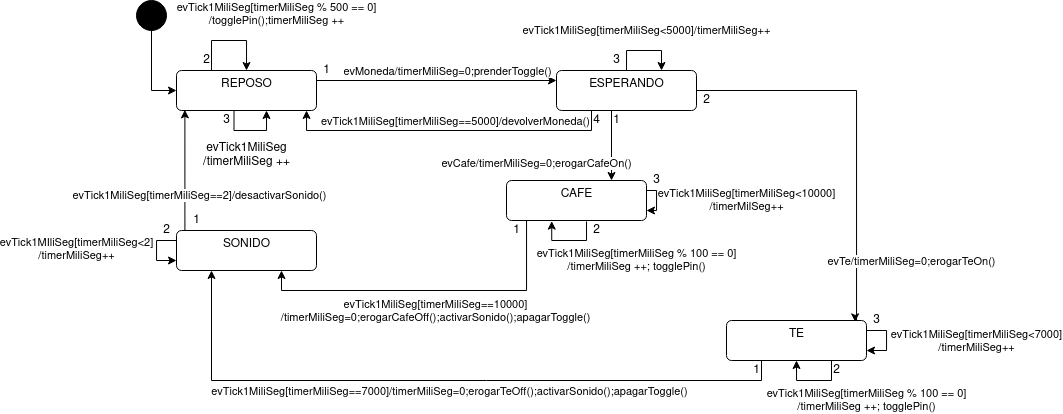

The diagram above was exported from draw.io. Its source (the exported page's mxGraphModel, read from the mxfile embedded in the PNG):
<mxGraphModel dx="2335" dy="782" grid="1" gridSize="10" guides="1" tooltips="1" connect="1" arrows="1" fold="1" page="1" pageScale="1" pageWidth="827" pageHeight="1169" math="0" shadow="0">
  <root>
    <mxCell id="0" />
    <mxCell id="1" parent="0" />
    <mxCell id="kbGw6pJlj0jIW_nk7dvy-1" style="edgeStyle=orthogonalEdgeStyle;rounded=0;orthogonalLoop=1;jettySize=auto;html=1;exitX=1;exitY=0.25;exitDx=0;exitDy=0;entryX=0;entryY=0.25;entryDx=0;entryDy=0;" parent="1" source="kbGw6pJlj0jIW_nk7dvy-3" target="kbGw6pJlj0jIW_nk7dvy-8" edge="1">
      <mxGeometry relative="1" as="geometry" />
    </mxCell>
    <mxCell id="kbGw6pJlj0jIW_nk7dvy-2" value="evMoneda/timerMiliSeg=0;prenderToggle()" style="edgeLabel;html=1;align=center;verticalAlign=middle;resizable=0;points=[];" parent="kbGw6pJlj0jIW_nk7dvy-1" vertex="1" connectable="0">
      <mxGeometry x="-0.2" relative="1" as="geometry">
        <mxPoint x="34" y="-10" as="offset" />
      </mxGeometry>
    </mxCell>
    <mxCell id="boB10ILugFWx9kO3Tlat-1" style="edgeStyle=orthogonalEdgeStyle;rounded=0;orthogonalLoop=1;jettySize=auto;html=1;exitX=0.411;exitY=1.004;exitDx=0;exitDy=0;exitPerimeter=0;" edge="1" parent="1" source="kbGw6pJlj0jIW_nk7dvy-3">
      <mxGeometry relative="1" as="geometry">
        <mxPoint x="210" y="140" as="targetPoint" />
        <mxPoint x="160" y="140" as="sourcePoint" />
        <Array as="points">
          <mxPoint x="178" y="160" />
          <mxPoint x="210" y="160" />
        </Array>
      </mxGeometry>
    </mxCell>
    <mxCell id="kbGw6pJlj0jIW_nk7dvy-3" value="REPOSO" style="html=1;align=center;verticalAlign=top;rounded=1;absoluteArcSize=1;arcSize=10;dashed=0;" parent="1" vertex="1">
      <mxGeometry x="120" y="100" width="140" height="40" as="geometry" />
    </mxCell>
    <mxCell id="kbGw6pJlj0jIW_nk7dvy-4" value="" style="edgeStyle=orthogonalEdgeStyle;rounded=0;orthogonalLoop=1;jettySize=auto;html=1;exitX=0.5;exitY=1;exitDx=0;exitDy=0;entryX=0;entryY=0.5;entryDx=0;entryDy=0;" parent="1" source="kbGw6pJlj0jIW_nk7dvy-5" target="kbGw6pJlj0jIW_nk7dvy-3" edge="1">
      <mxGeometry relative="1" as="geometry" />
    </mxCell>
    <mxCell id="kbGw6pJlj0jIW_nk7dvy-5" value="" style="shape=ellipse;html=1;fillColor=#000000;fontSize=18;fontColor=#ffffff;" parent="1" vertex="1">
      <mxGeometry x="80" y="30" width="30" height="30" as="geometry" />
    </mxCell>
    <mxCell id="kbGw6pJlj0jIW_nk7dvy-6" value="evTe/timerMiliSeg=0;erogarTeOn()" style="edgeStyle=orthogonalEdgeStyle;rounded=0;orthogonalLoop=1;jettySize=auto;html=1;exitX=1;exitY=0.5;exitDx=0;exitDy=0;entryX=0.919;entryY=0.034;entryDx=0;entryDy=0;entryPerimeter=0;" parent="1" source="kbGw6pJlj0jIW_nk7dvy-8" target="kbGw6pJlj0jIW_nk7dvy-16" edge="1">
      <mxGeometry x="0.6842" y="55" relative="1" as="geometry">
        <Array as="points">
          <mxPoint x="800" y="120" />
          <mxPoint x="800" y="350" />
          <mxPoint x="799" y="350" />
        </Array>
        <mxPoint as="offset" />
        <mxPoint x="605" y="200" as="targetPoint" />
      </mxGeometry>
    </mxCell>
    <mxCell id="kbGw6pJlj0jIW_nk7dvy-7" value="evCafe/timerMiliSeg=0;erogarCafeOn()" style="edgeStyle=orthogonalEdgeStyle;rounded=0;orthogonalLoop=1;jettySize=auto;html=1;exitX=0.5;exitY=1;exitDx=0;exitDy=0;entryX=0.75;entryY=0;entryDx=0;entryDy=0;" parent="1" source="kbGw6pJlj0jIW_nk7dvy-8" target="kbGw6pJlj0jIW_nk7dvy-20" edge="1">
      <mxGeometry x="0.619" y="-75" relative="1" as="geometry">
        <Array as="points">
          <mxPoint x="555" y="140" />
        </Array>
        <mxPoint as="offset" />
      </mxGeometry>
    </mxCell>
    <mxCell id="kbGw6pJlj0jIW_nk7dvy-8" value="ESPERANDO" style="html=1;align=center;verticalAlign=top;rounded=1;absoluteArcSize=1;arcSize=10;dashed=0;" parent="1" vertex="1">
      <mxGeometry x="500" y="100" width="140" height="40" as="geometry" />
    </mxCell>
    <mxCell id="kbGw6pJlj0jIW_nk7dvy-9" style="edgeStyle=orthogonalEdgeStyle;rounded=0;orthogonalLoop=1;jettySize=auto;html=1;exitX=0.25;exitY=1;exitDx=0;exitDy=0;" parent="1" source="kbGw6pJlj0jIW_nk7dvy-8" edge="1">
      <mxGeometry relative="1" as="geometry">
        <mxPoint x="460" y="220" as="sourcePoint" />
        <mxPoint x="250" y="140" as="targetPoint" />
        <Array as="points">
          <mxPoint x="535" y="160" />
          <mxPoint x="250" y="160" />
          <mxPoint x="250" y="140" />
        </Array>
      </mxGeometry>
    </mxCell>
    <mxCell id="kbGw6pJlj0jIW_nk7dvy-10" value="evTick1MiliSeg[timerMiliSeg==5000]/devolverMoneda()" style="edgeLabel;html=1;align=center;verticalAlign=middle;resizable=0;points=[];" parent="kbGw6pJlj0jIW_nk7dvy-9" vertex="1" connectable="0">
      <mxGeometry x="-0.3829" relative="1" as="geometry">
        <mxPoint x="-57" y="-10" as="offset" />
      </mxGeometry>
    </mxCell>
    <mxCell id="kbGw6pJlj0jIW_nk7dvy-11" value="evTick1MiliSeg[timerMiliSeg==2]/desactivarSonido()" style="edgeStyle=orthogonalEdgeStyle;rounded=0;orthogonalLoop=1;jettySize=auto;html=1;exitX=0.25;exitY=0;exitDx=0;exitDy=0;entryX=0.06;entryY=0.983;entryDx=0;entryDy=0;entryPerimeter=0;" parent="1" source="kbGw6pJlj0jIW_nk7dvy-12" target="kbGw6pJlj0jIW_nk7dvy-3" edge="1">
      <mxGeometry x="-0.1667" y="-15" relative="1" as="geometry">
        <mxPoint as="offset" />
        <Array as="points">
          <mxPoint x="128" y="260" />
        </Array>
      </mxGeometry>
    </mxCell>
    <mxCell id="kbGw6pJlj0jIW_nk7dvy-12" value="SONIDO" style="html=1;align=center;verticalAlign=top;rounded=1;absoluteArcSize=1;arcSize=10;dashed=0;" parent="1" vertex="1">
      <mxGeometry x="120" y="260" width="140" height="40" as="geometry" />
    </mxCell>
    <mxCell id="kbGw6pJlj0jIW_nk7dvy-13" value="&lt;div&gt;evTick1MiliSeg[timerMiliSeg&amp;lt;7000]&lt;/div&gt;&lt;div&gt;/timerMiliSeg++&lt;/div&gt;" style="edgeStyle=orthogonalEdgeStyle;rounded=0;orthogonalLoop=1;jettySize=auto;html=1;exitX=1;exitY=0.25;exitDx=0;exitDy=0;entryX=1;entryY=0.75;entryDx=0;entryDy=0;" parent="1" source="kbGw6pJlj0jIW_nk7dvy-16" target="kbGw6pJlj0jIW_nk7dvy-16" edge="1">
      <mxGeometry x="-0.0011" y="90" relative="1" as="geometry">
        <mxPoint x="660" y="350" as="targetPoint" />
        <Array as="points">
          <mxPoint x="830" y="360" />
          <mxPoint x="830" y="380" />
        </Array>
        <mxPoint as="offset" />
      </mxGeometry>
    </mxCell>
    <mxCell id="kbGw6pJlj0jIW_nk7dvy-14" style="edgeStyle=orthogonalEdgeStyle;rounded=0;orthogonalLoop=1;jettySize=auto;html=1;exitX=0.25;exitY=1;exitDx=0;exitDy=0;entryX=0.25;entryY=1;entryDx=0;entryDy=0;" parent="1" source="kbGw6pJlj0jIW_nk7dvy-16" target="kbGw6pJlj0jIW_nk7dvy-12" edge="1">
      <mxGeometry relative="1" as="geometry" />
    </mxCell>
    <mxCell id="kbGw6pJlj0jIW_nk7dvy-15" value="evTick1MiliSeg[timerMiliSeg==7000]/timerMiliSeg=0;erogarTeOff();activarSonido();apagarToggle()" style="edgeLabel;html=1;align=center;verticalAlign=middle;resizable=0;points=[];" parent="kbGw6pJlj0jIW_nk7dvy-14" vertex="1" connectable="0">
      <mxGeometry x="0.1321" y="-3" relative="1" as="geometry">
        <mxPoint x="52" y="13" as="offset" />
      </mxGeometry>
    </mxCell>
    <mxCell id="kbGw6pJlj0jIW_nk7dvy-16" value="TE" style="html=1;align=center;verticalAlign=top;rounded=1;absoluteArcSize=1;arcSize=10;dashed=0;" parent="1" vertex="1">
      <mxGeometry x="670" y="350" width="140" height="40" as="geometry" />
    </mxCell>
    <mxCell id="kbGw6pJlj0jIW_nk7dvy-17" value="evTick1MiliSeg[timerMiliSeg&amp;lt;5000]/timerMiliSeg++" style="edgeStyle=orthogonalEdgeStyle;rounded=0;orthogonalLoop=1;jettySize=auto;html=1;exitX=0.5;exitY=0;exitDx=0;exitDy=0;entryX=0.75;entryY=0;entryDx=0;entryDy=0;" parent="1" source="kbGw6pJlj0jIW_nk7dvy-8" target="kbGw6pJlj0jIW_nk7dvy-8" edge="1">
      <mxGeometry x="0.0667" y="20" relative="1" as="geometry">
        <Array as="points">
          <mxPoint x="570" y="80" />
          <mxPoint x="605" y="80" />
        </Array>
        <mxPoint as="offset" />
      </mxGeometry>
    </mxCell>
    <mxCell id="kbGw6pJlj0jIW_nk7dvy-18" style="edgeStyle=orthogonalEdgeStyle;rounded=0;orthogonalLoop=1;jettySize=auto;html=1;exitX=0.25;exitY=1;exitDx=0;exitDy=0;entryX=0.75;entryY=1;entryDx=0;entryDy=0;" parent="1" source="kbGw6pJlj0jIW_nk7dvy-20" target="kbGw6pJlj0jIW_nk7dvy-12" edge="1">
      <mxGeometry relative="1" as="geometry">
        <Array as="points">
          <mxPoint x="470" y="250" />
          <mxPoint x="470" y="320" />
          <mxPoint x="225" y="320" />
        </Array>
      </mxGeometry>
    </mxCell>
    <mxCell id="kbGw6pJlj0jIW_nk7dvy-19" value="&lt;div&gt;evTick1MiliSeg[timerMiliSeg==10000]&lt;/div&gt;&lt;div&gt;/timerMiliSeg=0;erogarCafeOff();activarSonido();apagarToggle()&lt;/div&gt;" style="edgeLabel;html=1;align=center;verticalAlign=middle;resizable=0;points=[];" parent="kbGw6pJlj0jIW_nk7dvy-18" vertex="1" connectable="0">
      <mxGeometry x="0.1818" y="2" relative="1" as="geometry">
        <mxPoint x="30" y="18" as="offset" />
      </mxGeometry>
    </mxCell>
    <mxCell id="kbGw6pJlj0jIW_nk7dvy-20" value="CAFE" style="html=1;align=center;verticalAlign=top;rounded=1;absoluteArcSize=1;arcSize=10;dashed=0;" parent="1" vertex="1">
      <mxGeometry x="450" y="210" width="140" height="40" as="geometry" />
    </mxCell>
    <mxCell id="kbGw6pJlj0jIW_nk7dvy-22" value="&lt;div&gt;evTick1MIliSeg[timerMiliSeg&amp;lt;2]&lt;/div&gt;&lt;div&gt;/timerMiliSeg++&lt;/div&gt;" style="edgeStyle=orthogonalEdgeStyle;rounded=0;orthogonalLoop=1;jettySize=auto;html=1;exitX=0;exitY=0.25;exitDx=0;exitDy=0;entryX=0;entryY=0.75;entryDx=0;entryDy=0;" parent="1" source="kbGw6pJlj0jIW_nk7dvy-12" target="kbGw6pJlj0jIW_nk7dvy-12" edge="1">
      <mxGeometry x="-0.0012" y="-80" relative="1" as="geometry">
        <Array as="points">
          <mxPoint x="100" y="270" />
          <mxPoint x="100" y="290" />
        </Array>
        <mxPoint as="offset" />
      </mxGeometry>
    </mxCell>
    <mxCell id="2ghMwFO06fASdsMUeMmx-1" value="&lt;div&gt;evTick1MiliSeg[timerMiliSeg % 500 == 0]&lt;/div&gt;&lt;div&gt;/togglePin();timerMiliSeg ++&lt;/div&gt;" style="edgeStyle=orthogonalEdgeStyle;rounded=0;orthogonalLoop=1;jettySize=auto;html=1;exitX=0.25;exitY=0;exitDx=0;exitDy=0;entryX=0.5;entryY=0;entryDx=0;entryDy=0;" parent="1" source="kbGw6pJlj0jIW_nk7dvy-3" target="kbGw6pJlj0jIW_nk7dvy-3" edge="1">
      <mxGeometry x="0.4667" y="42" relative="1" as="geometry">
        <Array as="points">
          <mxPoint x="155" y="70" />
          <mxPoint x="190" y="70" />
        </Array>
        <mxPoint x="-12" y="-30" as="offset" />
      </mxGeometry>
    </mxCell>
    <mxCell id="2ghMwFO06fASdsMUeMmx-3" value="2" style="text;html=1;align=center;verticalAlign=middle;resizable=0;points=[];autosize=1;strokeColor=none;" parent="1" vertex="1">
      <mxGeometry x="140" y="80" width="20" height="20" as="geometry" />
    </mxCell>
    <mxCell id="2ghMwFO06fASdsMUeMmx-4" value="1" style="text;html=1;align=center;verticalAlign=middle;resizable=0;points=[];autosize=1;strokeColor=none;" parent="1" vertex="1">
      <mxGeometry x="260" y="90" width="20" height="20" as="geometry" />
    </mxCell>
    <mxCell id="2ghMwFO06fASdsMUeMmx-5" value="1" style="text;html=1;align=center;verticalAlign=middle;resizable=0;points=[];autosize=1;strokeColor=none;" parent="1" vertex="1">
      <mxGeometry x="550" y="140" width="20" height="20" as="geometry" />
    </mxCell>
    <mxCell id="2ghMwFO06fASdsMUeMmx-6" value="2" style="text;html=1;align=center;verticalAlign=middle;resizable=0;points=[];autosize=1;strokeColor=none;" parent="1" vertex="1">
      <mxGeometry x="640" y="120" width="20" height="20" as="geometry" />
    </mxCell>
    <mxCell id="2ghMwFO06fASdsMUeMmx-7" value="3" style="text;html=1;align=center;verticalAlign=middle;resizable=0;points=[];autosize=1;strokeColor=none;" parent="1" vertex="1">
      <mxGeometry x="550" y="80" width="20" height="20" as="geometry" />
    </mxCell>
    <mxCell id="2ghMwFO06fASdsMUeMmx-8" value="4" style="text;html=1;align=center;verticalAlign=middle;resizable=0;points=[];autosize=1;strokeColor=none;" parent="1" vertex="1">
      <mxGeometry x="530" y="140" width="20" height="20" as="geometry" />
    </mxCell>
    <mxCell id="2ghMwFO06fASdsMUeMmx-9" value="&lt;div&gt;evTick1MiliSeg[timerMiliSeg&amp;lt;10000]&lt;/div&gt;&lt;div&gt;/timerMilSeg++&lt;/div&gt;" style="edgeStyle=orthogonalEdgeStyle;rounded=0;orthogonalLoop=1;jettySize=auto;html=1;exitX=1;exitY=0.25;exitDx=0;exitDy=0;entryX=1;entryY=0.75;entryDx=0;entryDy=0;" parent="1" source="kbGw6pJlj0jIW_nk7dvy-20" target="kbGw6pJlj0jIW_nk7dvy-20" edge="1">
      <mxGeometry x="-0.0017" y="90" relative="1" as="geometry">
        <Array as="points">
          <mxPoint x="600" y="220" />
          <mxPoint x="600" y="240" />
        </Array>
        <mxPoint as="offset" />
      </mxGeometry>
    </mxCell>
    <mxCell id="2ghMwFO06fASdsMUeMmx-11" value="&lt;div&gt;evTick1MiliSeg[timerMiliSeg % 100 == 0]&lt;/div&gt;&lt;div&gt;/timerMiliSeg ++; togglePin()&lt;/div&gt;" style="edgeStyle=orthogonalEdgeStyle;rounded=0;orthogonalLoop=1;jettySize=auto;html=1;exitX=0.75;exitY=1;exitDx=0;exitDy=0;" parent="1" source="kbGw6pJlj0jIW_nk7dvy-16" edge="1">
      <mxGeometry x="-0.466" y="40" relative="1" as="geometry">
        <Array as="points">
          <mxPoint x="775" y="410" />
          <mxPoint x="740" y="410" />
        </Array>
        <mxPoint x="35" y="-20" as="offset" />
        <mxPoint x="740" y="390" as="targetPoint" />
      </mxGeometry>
    </mxCell>
    <mxCell id="2ghMwFO06fASdsMUeMmx-12" value="&lt;div&gt;evTick1MiliSeg[timerMiliSeg % 100 == 0]&lt;/div&gt;&lt;div&gt;/timerMiliSeg ++; togglePin()&lt;/div&gt;" style="edgeStyle=orthogonalEdgeStyle;rounded=0;orthogonalLoop=1;jettySize=auto;html=1;entryX=0.323;entryY=1.016;entryDx=0;entryDy=0;entryPerimeter=0;" parent="1" target="kbGw6pJlj0jIW_nk7dvy-20" edge="1">
      <mxGeometry x="-0.4803" y="54" relative="1" as="geometry">
        <Array as="points">
          <mxPoint x="530" y="250" />
          <mxPoint x="530" y="270" />
          <mxPoint x="495" y="270" />
        </Array>
        <mxPoint x="50" y="-34" as="offset" />
        <mxPoint x="530" y="251" as="sourcePoint" />
      </mxGeometry>
    </mxCell>
    <mxCell id="2ghMwFO06fASdsMUeMmx-13" value="3" style="text;html=1;align=center;verticalAlign=middle;resizable=0;points=[];autosize=1;strokeColor=none;" parent="1" vertex="1">
      <mxGeometry x="590" y="200" width="20" height="20" as="geometry" />
    </mxCell>
    <mxCell id="2ghMwFO06fASdsMUeMmx-15" value="1" style="text;html=1;align=center;verticalAlign=middle;resizable=0;points=[];autosize=1;strokeColor=none;" parent="1" vertex="1">
      <mxGeometry x="450" y="250" width="20" height="20" as="geometry" />
    </mxCell>
    <mxCell id="2ghMwFO06fASdsMUeMmx-16" value="2" style="text;html=1;align=center;verticalAlign=middle;resizable=0;points=[];autosize=1;strokeColor=none;" parent="1" vertex="1">
      <mxGeometry x="530" y="250" width="20" height="20" as="geometry" />
    </mxCell>
    <mxCell id="2ghMwFO06fASdsMUeMmx-18" value="3" style="text;html=1;align=center;verticalAlign=middle;resizable=0;points=[];autosize=1;strokeColor=none;" parent="1" vertex="1">
      <mxGeometry x="810" y="340" width="20" height="20" as="geometry" />
    </mxCell>
    <mxCell id="2ghMwFO06fASdsMUeMmx-19" value="1" style="text;html=1;align=center;verticalAlign=middle;resizable=0;points=[];autosize=1;strokeColor=none;" parent="1" vertex="1">
      <mxGeometry x="690" y="390" width="20" height="20" as="geometry" />
    </mxCell>
    <mxCell id="2ghMwFO06fASdsMUeMmx-20" value="2" style="text;html=1;align=center;verticalAlign=middle;resizable=0;points=[];autosize=1;strokeColor=none;" parent="1" vertex="1">
      <mxGeometry x="770" y="390" width="20" height="20" as="geometry" />
    </mxCell>
    <mxCell id="2ghMwFO06fASdsMUeMmx-21" value="2" style="text;html=1;align=center;verticalAlign=middle;resizable=0;points=[];autosize=1;strokeColor=none;" parent="1" vertex="1">
      <mxGeometry x="100" y="250" width="20" height="20" as="geometry" />
    </mxCell>
    <mxCell id="2ghMwFO06fASdsMUeMmx-22" value="1" style="text;html=1;align=center;verticalAlign=middle;resizable=0;points=[];autosize=1;strokeColor=none;" parent="1" vertex="1">
      <mxGeometry x="130" y="240" width="20" height="20" as="geometry" />
    </mxCell>
    <mxCell id="boB10ILugFWx9kO3Tlat-2" value="&lt;div&gt;evTick1MiliSeg&lt;/div&gt;&lt;div&gt;/timerMiliSeg ++&lt;/div&gt;" style="text;html=1;align=center;verticalAlign=middle;resizable=0;points=[];autosize=1;strokeColor=none;" vertex="1" parent="1">
      <mxGeometry x="140" y="170" width="100" height="30" as="geometry" />
    </mxCell>
    <mxCell id="boB10ILugFWx9kO3Tlat-3" value="3" style="text;html=1;align=center;verticalAlign=middle;resizable=0;points=[];autosize=1;strokeColor=none;" vertex="1" parent="1">
      <mxGeometry x="160" y="140" width="20" height="20" as="geometry" />
    </mxCell>
  </root>
</mxGraphModel>